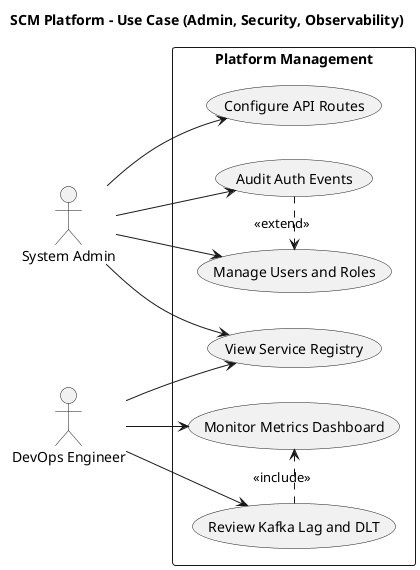

The diagram above was rendered by PlantUML. Its source (embedded in the PNG):
@startuml
left to right direction
skinparam shadowing false
skinparam packageStyle rectangle

title SCM Platform - Use Case (Admin, Security, Observability)

actor "System Admin" as Admin
actor "DevOps Engineer" as DevOps

rectangle "Platform Management" {
  usecase "Manage Users and Roles" as UC_Users
  usecase "Configure API Routes" as UC_Routes
  usecase "View Service Registry" as UC_Discovery
  usecase "Monitor Metrics Dashboard" as UC_Metrics
  usecase "Review Kafka Lag and DLT" as UC_Kafka
  usecase "Audit Auth Events" as UC_Audit
}

Admin --> UC_Users
Admin --> UC_Routes
Admin --> UC_Discovery
Admin --> UC_Audit

DevOps --> UC_Metrics
DevOps --> UC_Kafka
DevOps --> UC_Discovery

UC_Kafka .> UC_Metrics : <<include>>
UC_Audit .> UC_Users : <<extend>>

@enduml